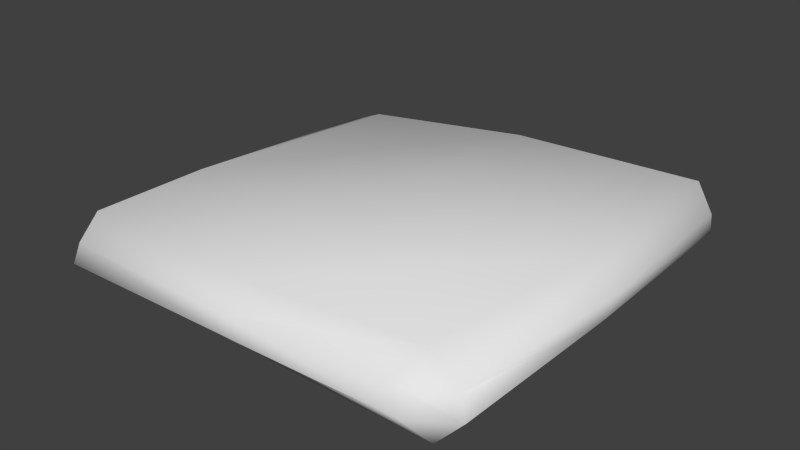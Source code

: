 # Source: tile_square.blend  (saved by Blender 2.75.0; exported with 4.5.12 LTS)
import bpy
from mathutils import Matrix  # noqa: F401  (used for matrix-valued properties, if any)

bpy.ops.wm.read_factory_settings(use_empty=True)
scene = bpy.context.scene
scene.name = 'Scene'

# ---- collections
col_collection_1 = bpy.data.collections.new('Collection 1'); scene.collection.children.link(col_collection_1)

# ---- materials (node trees are filled in below, after node groups)
mat_material = bpy.data.materials.new('Material')
mat_material.alpha_threshold = 0.0
mat_material.use_transparent_shadow = False
mat_material.roughness = 0.5
mat_material.line_color = (0.0, 0.0, 0.0, 1.0)

# ---- material node trees

# ---- world
world_world = bpy.data.worlds.new('World'); scene.world = world_world
world_world.color = (0.05088, 0.05088, 0.05088)
world_world.use_sun_shadow = False
world_world.sun_shadow_jitter_overblur = 0.0
world_world.cycles.sampling_method = 'MANUAL'
world_world.cycles.sample_map_resolution = 256

# ---- meshes
me_cube = bpy.data.meshes.new('Cube')
me_cube.from_pydata([(1.0, 0.9, -0.04466), (0.9, 0.9, -0.1447), (0.9, 1.0, -0.04466), (0.9955, -0.8522, -0.04483), (0.8082, -0.9731, -0.04455), (0.9, -0.9, -0.1447), (-0.882, -1.019, -0.04939), (-0.9847, -0.7765, -0.04669), (-0.9, -0.9, -0.1447), (-0.8462, 0.927, -0.04479), (-0.9, 0.9, -0.1447), (-0.9462, 0.8049, -0.04498), (0.9004, 1.001, 0.0464), (0.9113, 0.9129, 0.1679), (0.9957, 0.8962, 0.04306), (0.7264, -0.9279, 0.04291), (0.9581, -0.8301, 0.04424), (0.7778, -0.7767, 0.1254), (-0.9922, -0.7606, 0.04978), (-0.8595, -0.9935, 0.0471), (-0.8777, -0.8771, 0.1404), (-0.9247, 0.7406, 0.03621), (-0.7733, 0.7708, 0.09405), (-0.6986, 0.929, 0.03474), (1.014, 3.064e-07, -0.044), (0.9, 0.0, -0.1447), (-0.9631, -0.3393, -0.04391), (-0.842, -0.3393, -0.1321), (0.912, 3.976e-07, 0.1725), (1.032, 5.738e-05, 0.05228), (-0.852, -0.3393, 0.1489), (-1.003, -0.3393, 0.05032), (1.788e-07, 0.9, -0.1447), (1.788e-07, 1.0, -0.04466), (-2.384e-07, -1.0, -0.04466), (-1.192e-07, -0.9, -0.1447), (1.987e-05, 1.002, 0.04351), (0.0001505, 0.8979, 0.1438), (-4.768e-07, -0.9, 0.1447), (-4.172e-07, -1.0, 0.04466), (5.96e-08, 0.3567, -0.1699), (0.09535, -0.2418, 0.221)], [], [(36, 33, 9, 23), (34, 39, 19, 6), (26, 31, 21, 11), (41, 30, 20, 38), (24, 29, 16, 3), (0, 1, 2), (3, 4, 5), (6, 7, 8), (9, 10, 11), (12, 13, 14), (15, 16, 17), (18, 19, 20), (21, 22, 23), (24, 3, 5, 25), (32, 10, 9, 33), (2, 12, 14, 0), (34, 6, 8, 35), (3, 16, 15, 4), (26, 11, 10, 27), (6, 19, 18, 7), (11, 21, 23, 9), (28, 17, 16, 29), (36, 23, 22, 37), (38, 20, 19, 39), (30, 22, 21, 31), (40, 35, 8, 27), (32, 40, 27, 10), (20, 30, 31, 18), (13, 28, 29, 14), (7, 26, 27, 8), (0, 24, 25, 1), (0, 14, 29, 24), (37, 22, 30, 41), (7, 18, 31, 26), (13, 37, 41, 28), (1, 25, 40, 32), (25, 5, 35, 40), (17, 38, 39, 15), (12, 36, 37, 13), (4, 34, 35, 5), (1, 32, 33, 2), (28, 41, 38, 17), (4, 15, 39, 34), (12, 2, 33, 36)])
me_cube.polygons.foreach_set('use_smooth', [True] * 44)
_uv = me_cube.uv_layers.new(name='UVMap')
_uv.uv.foreach_set('vector', [0.6895, 0.5732, 0.6891, 0.5542, 0.8364, 0.5083, 0.8227, 0.5298, 0.7482, 0.08168, 0.7488, 0.05715, 0.9747, 0.1026, 0.9547, 0.1218, 0.9649, 0.2864, 0.9884, 0.2924, 0.8737, 0.5015, 0.8548, 0.4944, 0.2699, 0.2319, 0.04533, 0.1813, 0.05986, 0.04865, 0.272, 0.07101, 0.4916, 0.3123, 0.4714, 0.3107, 0.5038, 0.1316, 0.5237, 0.1465, 0.4921, 0.4952, 0.519, 0.4924, 0.5095, 0.5181, 0.5237, 0.1465, 0.5549, 0.1201, 0.5488, 0.1477, 0.9547, 0.1218, 0.9746, 0.1782, 0.9423, 0.1549, 0.8364, 0.5083, 0.8355, 0.493, 0.8548, 0.4944, 0.4446, 0.5336, 0.4369, 0.4984, 0.4719, 0.5046, 0.4548, 0.09209, 0.5038, 0.1316, 0.4548, 0.136, 0.01834, 0.06891, 0.04911, 7.57e-05, 0.05986, 0.04865, 7.593e-05, 0.4517, 0.0405, 0.4595, 0.05252, 0.5036, 0.4916, 0.3123, 0.5237, 0.1465, 0.5488, 0.1477, 0.5252, 0.3154, 0.6895, 0.524, 0.8355, 0.493, 0.8364, 0.5083, 0.6891, 0.5542, 0.5095, 0.5181, 0.4974, 0.5352, 0.4719, 0.5046, 0.4921, 0.4952, 0.7482, 0.08168, 0.9547, 0.1218, 0.9423, 0.1549, 0.7472, 0.1187, 0.5237, 0.1465, 0.5038, 0.1316, 0.5587, 0.09158, 0.5549, 0.1201, 0.9649, 0.2864, 0.8548, 0.4944, 0.8355, 0.493, 0.9304, 0.2793, 0.9547, 0.1218, 0.9747, 0.1026, 0.9999, 0.1794, 0.9746, 0.1782, 0.8548, 0.4944, 0.8737, 0.5015, 0.8227, 0.5298, 0.8364, 0.5083, 0.4364, 0.3078, 0.4548, 0.136, 0.5038, 0.1316, 0.4714, 0.3107, 0.2253, 0.5393, 0.05252, 0.5036, 0.0405, 0.4595, 0.2275, 0.5043, 0.272, 0.07101, 0.05986, 0.04865, 0.04911, 7.57e-05, 0.2783, 0.03572, 0.04533, 0.1813, 0.0405, 0.4595, 7.593e-05, 0.4517, 7.57e-05, 0.1765, 0.6999, 0.4048, 0.7472, 0.1187, 0.9423, 0.1549, 0.9304, 0.2793, 0.6895, 0.524, 0.6999, 0.4048, 0.9304, 0.2793, 0.8355, 0.493, 0.05986, 0.04865, 0.04533, 0.1813, 7.57e-05, 0.1765, 0.01834, 0.06891, 0.4369, 0.4984, 0.4364, 0.3078, 0.4714, 0.3107, 0.4719, 0.5046, 0.9746, 0.1782, 0.9649, 0.2864, 0.9304, 0.2793, 0.9423, 0.1549, 0.4921, 0.4952, 0.4916, 0.3123, 0.5252, 0.3154, 0.519, 0.4924, 0.4921, 0.4952, 0.4719, 0.5046, 0.4714, 0.3107, 0.4916, 0.3123, 0.2275, 0.5043, 0.0405, 0.4595, 0.04533, 0.1813, 0.2699, 0.2319, 0.9746, 0.1782, 0.9999, 0.1794, 0.9884, 0.2924, 0.9649, 0.2864, 0.4369, 0.4984, 0.2275, 0.5043, 0.2699, 0.2319, 0.4364, 0.3078, 0.519, 0.4924, 0.5252, 0.3154, 0.6999, 0.4048, 0.6895, 0.524, 0.5252, 0.3154, 0.5488, 0.1477, 0.7472, 0.1187, 0.6999, 0.4048, 0.4548, 0.136, 0.272, 0.07101, 0.2783, 0.03572, 0.4548, 0.09209, 0.4446, 0.5336, 0.2253, 0.5393, 0.2275, 0.5043, 0.4369, 0.4984, 0.5549, 0.1201, 0.7482, 0.08168, 0.7472, 0.1187, 0.5488, 0.1477, 0.519, 0.4924, 0.6895, 0.524, 0.6891, 0.5542, 0.5095, 0.5181, 0.4364, 0.3078, 0.2699, 0.2319, 0.272, 0.07101, 0.4548, 0.136, 0.5549, 0.1201, 0.5587, 0.09158, 0.7488, 0.05715, 0.7482, 0.08168, 0.4974, 0.5352, 0.5095, 0.5181, 0.6891, 0.5542, 0.6895, 0.5732])
me_cube.materials.append(mat_material)
me_cube.use_remesh_preserve_volume = False
me_cube.use_remesh_preserve_attributes = False
me_cube.use_mirror_vertex_groups = False
me_cube.update()

# ---- objects
ob_cube = bpy.data.objects.new('Cube', me_cube)

# ---- transforms, parenting, visibility, modifiers, constraints
ob_cube.location = (0.0, 0.0, 0.0)
ob_cube.lock_rotations_4d = False
ob_cube.empty_display_type = 'ARROWS'
ob_cube.lineart.crease_threshold = 0.0

# ---- collection membership
col_collection_1.objects.link(ob_cube)

# ---- scene / render settings (as saved in the file)
scene.frame_start = 1; scene.frame_end = 250; scene.frame_set(1)
scene.render.engine = 'BLENDER_EEVEE_NEXT'
scene.render.resolution_percentage = 50
scene.render.dither_intensity = 0.0
scene.cycles.use_denoising = False
scene.cycles.samples = 10
scene.cycles.sampling_pattern = 'TABULATED_SOBOL'
scene.cycles.light_sampling_threshold = 0.0
scene.cycles.use_adaptive_sampling = False
scene.cycles.use_light_tree = False
scene.cycles.blur_glossy = 0.0
scene.cycles.pixel_filter_type = 'GAUSSIAN'
scene.cycles.sample_clamp_indirect = 0.0
scene.view_settings.view_transform = 'Standard'
bpy.context.view_layer.update()

# ---- added for rendering (the .blend has no active camera and no usable light): camera, sun
cam_auto = bpy.data.cameras.new('AutoCamera')
cam_auto.lens = 50.0
cam_auto.sensor_width = 36.0
cam_auto.clip_end = 1000.0
ob_auto_camera = bpy.data.objects.new('AutoCamera', cam_auto)
scene.collection.objects.link(ob_auto_camera)
ob_auto_camera.location = (2.69246, -3.22182, 2.16779)
ob_auto_camera.rotation_euler = (1.09748, -7.21219e-08, 0.694738)
scene.camera = ob_auto_camera
light_auto_sun = bpy.data.lights.new('AutoSun', 'SUN')
light_auto_sun.energy = 3.0
light_auto_sun.angle = 0.0523599
ob_auto_sun = bpy.data.objects.new('AutoSun', light_auto_sun)
scene.collection.objects.link(ob_auto_sun)
ob_auto_sun.rotation_euler = (0.872665, 0.174533, 0.523599)
bpy.context.view_layer.update()

